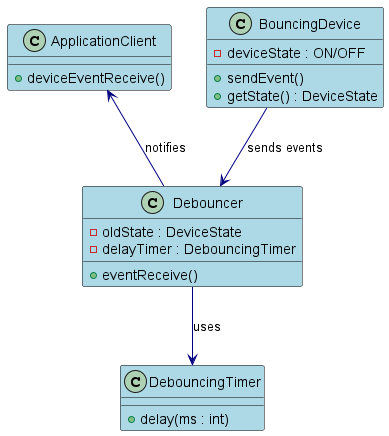

The diagram above was rendered by PlantUML. Its source (embedded in the PNG):
@startuml ClassDiagram

skinparam class {
    BackgroundColor LightBlue
    ArrowColor Navy
    BorderColor Black
}

class ApplicationClient {
    + deviceEventReceive()
}

class BouncingDevice {
    + sendEvent()
    + getState() : DeviceState
    - deviceState : ON/OFF
}

class Debouncer {
    + eventReceive()
    - oldState : DeviceState
    - delayTimer : DebouncingTimer
}

class DebouncingTimer {
    + delay(ms : int)
}

ApplicationClient <-- Debouncer : notifies
BouncingDevice --> Debouncer : sends events
Debouncer --> DebouncingTimer : uses

@enduml